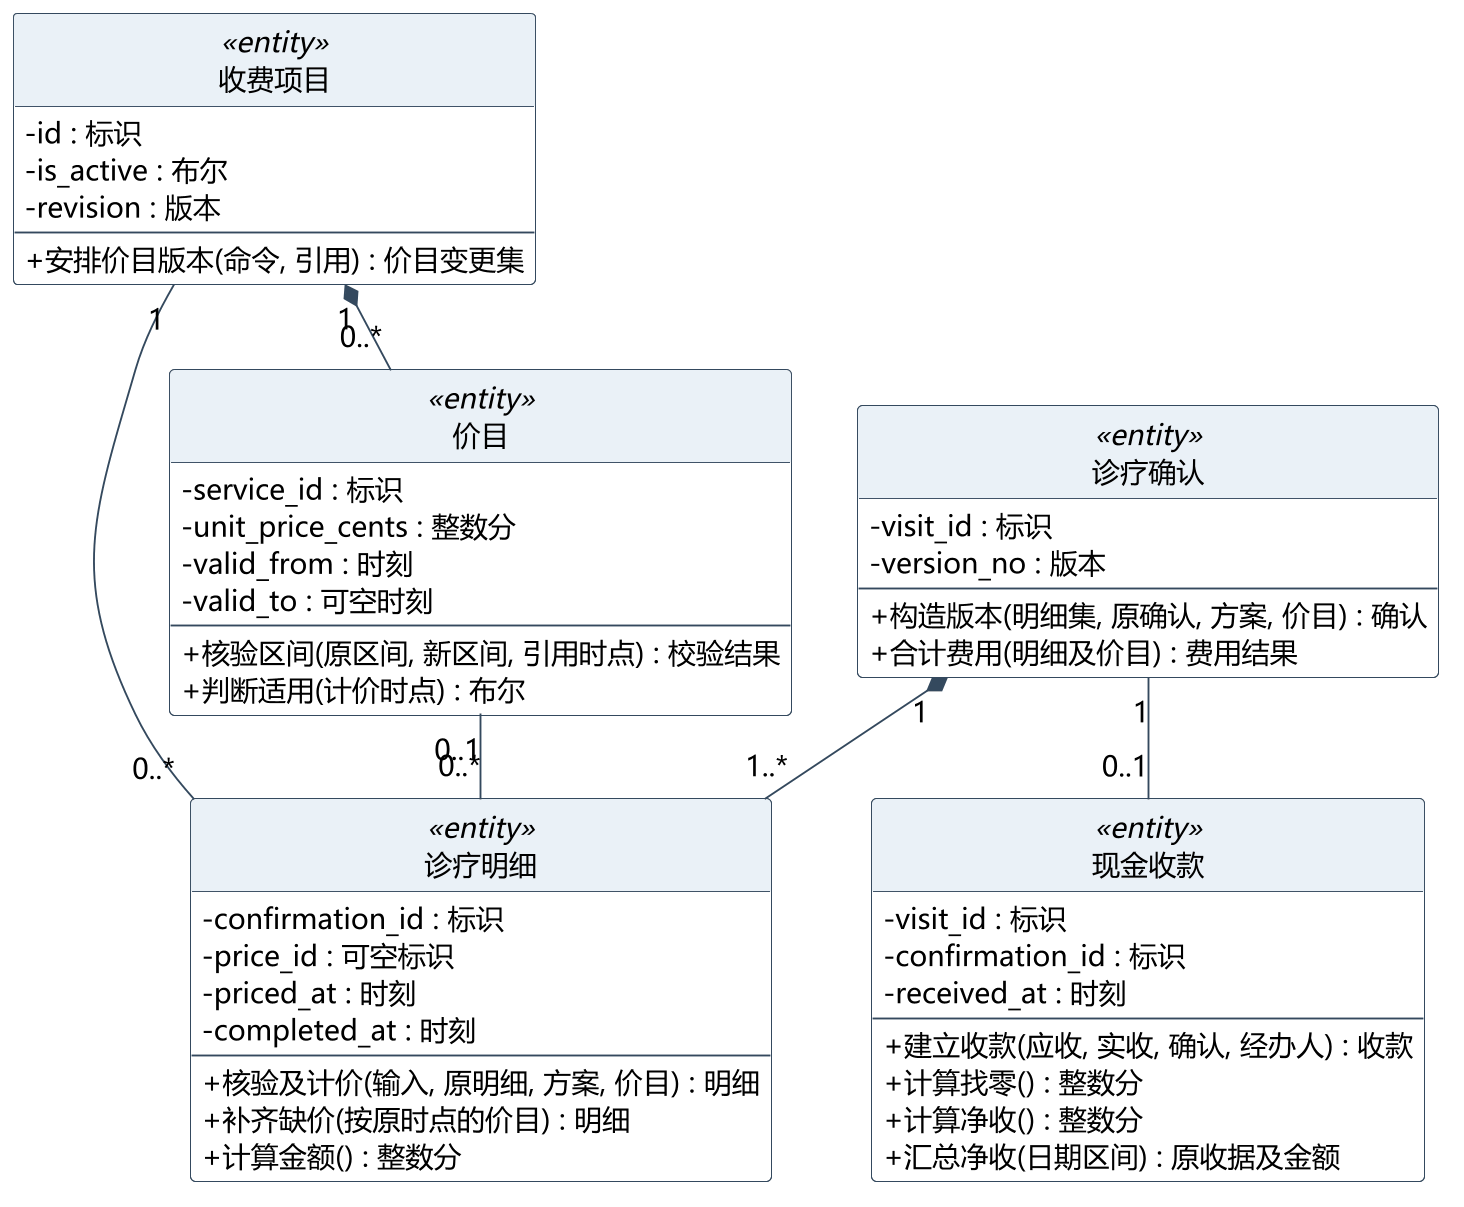

The diagram above was rendered by PlantUML. Its source (embedded in the PNG):
@startuml
skinparam backgroundColor white
skinparam shadowing false
skinparam defaultFontName Microsoft YaHei
skinparam defaultFontSize 15
skinparam dpi 180
skinparam ArrowColor #34495E
skinparam classAttributeIconSize 0
skinparam class {
 BackgroundColor white
 BorderColor #34495E
 HeaderBackgroundColor #EAF1F7
}
hide circle
skinparam nodesep 35
skinparam ranksep 45
top to bottom direction
class "诊疗确认" as E0 <<entity>> {
- visit_id : 标识
- version_no : 版本
--
+ 构造版本(明细集, 原确认, 方案, 价目) : 确认
+ 合计费用(明细及价目) : 费用结果
}
class "诊疗明细" as E1 <<entity>> {
- confirmation_id : 标识
- price_id : 可空标识
- priced_at : 时刻
- completed_at : 时刻
--
+ 核验及计价(输入, 原明细, 方案, 价目) : 明细
+ 补齐缺价(按原时点的价目) : 明细
+ 计算金额() : 整数分
}
class "收费项目" as E2 <<entity>> {
- id : 标识
- is_active : 布尔
- revision : 版本
--
+ 安排价目版本(命令, 引用) : 价目变更集
}
class "价目" as E3 <<entity>> {
- service_id : 标识
- unit_price_cents : 整数分
- valid_from : 时刻
- valid_to : 可空时刻
--
+ 核验区间(原区间, 新区间, 引用时点) : 校验结果
+ 判断适用(计价时点) : 布尔
}
class "现金收款" as E4 <<entity>> {
- visit_id : 标识
- confirmation_id : 标识
- received_at : 时刻
--
+ 建立收款(应收, 实收, 确认, 经办人) : 收款
+ 计算找零() : 整数分
+ 计算净收() : 整数分
+ 汇总净收(日期区间) : 原收据及金额
}
E0 "1" *-- "1..*" E1
E2 "1" *-- "0..*" E3
E2 "1" -- "0..*" E1
E3 "0..1" -- "0..*" E1
E0 "1" -- "0..1" E4
@enduml